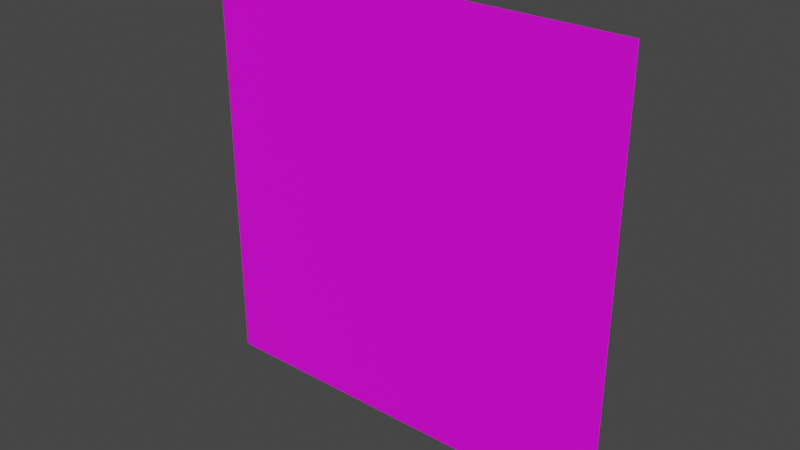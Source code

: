 # Source: Billboard.blend  (saved by Blender 3.1.7; exported with 4.5.12 LTS)
import bpy
from mathutils import Matrix  # noqa: F401  (used for matrix-valued properties, if any)

bpy.ops.wm.read_factory_settings(use_empty=True)
scene = bpy.context.scene
scene.name = 'Scene'

# ---- collections
col_collection = bpy.data.collections.new('Collection'); scene.collection.children.link(col_collection)

# ---- images (referenced by path relative to the original .blend; pixels are not part of the script)
import os
ASSET_DIR = os.environ.get("B2B_ASSET_DIR", "")  # directory of the original .blend (textures are referenced by path, not embedded)
HERE = os.path.dirname(os.path.abspath(__file__))  # packed textures are extracted next to this script under _unpacked/

def load_image(name, relpath, width, height, colorspace="sRGB"):
    """Load a texture the original file referenced (path relative to the .blend, or extracted next to this script)."""
    p = next((c for c in (os.path.join(HERE, relpath), os.path.join(ASSET_DIR, relpath)) if relpath and os.path.exists(c)), "")
    if p:
        img = bpy.data.images.load(p, check_existing=True)
        img.name = name
    else:  # same state as the original file: an image datablock whose file is absent (Cycles renders it pink)
        img = bpy.data.images.new(name, width, height)
        img.source = "FILE"
        img.filepath = "//" + (relpath or name)
    img.colorspace_settings.name = colorspace
    return img
img_stickattack_png = load_image('StickAttack.png', 'StickAttack.png', 1024, 1024, 'sRGB')

# ---- materials (node trees are filled in below, after node groups)
mat_stick = bpy.data.materials.new('Stick')
mat_stick.use_transparent_shadow = False

# ---- material node trees
mat_stick.use_nodes = True; mat_stick.node_tree.nodes.clear()
_N = mat_stick.node_tree.nodes; _L = mat_stick.node_tree.links
n0 = _N.new('ShaderNodeBsdfPrincipled'); n0.name = 'Principled BSDF'; n0.location = (10, 300)
n0.distribution = 'GGX'
n0.subsurface_method = 'RANDOM_WALK_SKIN'
n0.inputs[3].default_value = 1.45
n0.inputs[27].default_value = (0.0, 0.0, 0.0, 1.0)
n0.inputs[28].default_value = 1.0
n1 = _N.new('ShaderNodeOutputMaterial'); n1.name = 'Material Output'; n1.location = (300, 300)
n2 = _N.new('ShaderNodeTexImage'); n2.name = 'Image Texture'; n2.location = (-280, 275)
n2.image = img_stickattack_png
_L.new(n0.outputs[0], n1.inputs[0])
_L.new(n2.outputs[0], n0.inputs[0])
n1.is_active_output = True

# ---- world
world_world = bpy.data.worlds.new('World'); scene.world = world_world
world_world.use_nodes = True; world_world.node_tree.nodes.clear()
_N = world_world.node_tree.nodes; _L = world_world.node_tree.links
n0 = _N.new('ShaderNodeOutputWorld'); n0.name = 'World Output'; n0.location = (300, 300)
n1 = _N.new('ShaderNodeBackground'); n1.name = 'Background'; n1.location = (10, 300)
n1.inputs[0].default_value = (0.05088, 0.05088, 0.05088, 1.0)
_L.new(n1.outputs[0], n0.inputs[0])
n0.is_active_output = True
world_world.color = (0.05088, 0.05088, 0.05088)
world_world.use_sun_shadow = False
world_world.sun_shadow_jitter_overblur = 0.0

# ---- meshes
me_plane = bpy.data.meshes.new('Plane')
me_plane.from_pydata([(-1.0, 2.265e-07, 2.0), (1.0, -3.775e-07, 2.0), (-1.0, 3.775e-07, 0.0), (1.0, -2.265e-07, 0.0)], [], [(0, 1, 3, 2)])
_uv = me_plane.uv_layers.new(name='UVMap')
_uv.uv.foreach_set('vector', [0.0, 1.0, 1.0, 1.0, 1.0, 1.192e-07, 1.192e-07, 0.0])
me_plane.materials.append(mat_stick)
me_plane.use_remesh_fix_poles = True
me_plane.use_remesh_preserve_attributes = False
me_plane.update()

# ---- objects
ob_plane = bpy.data.objects.new('Plane', me_plane)

# ---- transforms, parenting, visibility, modifiers, constraints
ob_plane.location = (0.0, 0.0, 0.0)

# ---- collection membership
col_collection.objects.link(ob_plane)

# ---- scene / render settings (as saved in the file)
scene.frame_start = 1; scene.frame_end = 250; scene.frame_set(1)
scene.render.engine = 'BLENDER_EEVEE_NEXT'
scene.cycles.sampling_pattern = 'TABULATED_SOBOL'
scene.cycles.use_light_tree = False
scene.view_settings.view_transform = 'Filmic'
bpy.context.view_layer.update()

# ---- added for rendering (the .blend has no active camera and no usable light): camera, sun
cam_auto = bpy.data.cameras.new('AutoCamera')
cam_auto.lens = 50.0
cam_auto.sensor_width = 36.0
cam_auto.clip_end = 1000.0
ob_auto_camera = bpy.data.objects.new('AutoCamera', cam_auto)
scene.collection.objects.link(ob_auto_camera)
ob_auto_camera.location = (2.61693, -3.14032, 3.09354)
ob_auto_camera.rotation_euler = (1.09748, -7.21219e-08, 0.694738)
scene.camera = ob_auto_camera
light_auto_sun = bpy.data.lights.new('AutoSun', 'SUN')
light_auto_sun.energy = 3.0
light_auto_sun.angle = 0.0523599
ob_auto_sun = bpy.data.objects.new('AutoSun', light_auto_sun)
scene.collection.objects.link(ob_auto_sun)
ob_auto_sun.rotation_euler = (0.872665, 0.174533, 0.523599)
bpy.context.view_layer.update()
